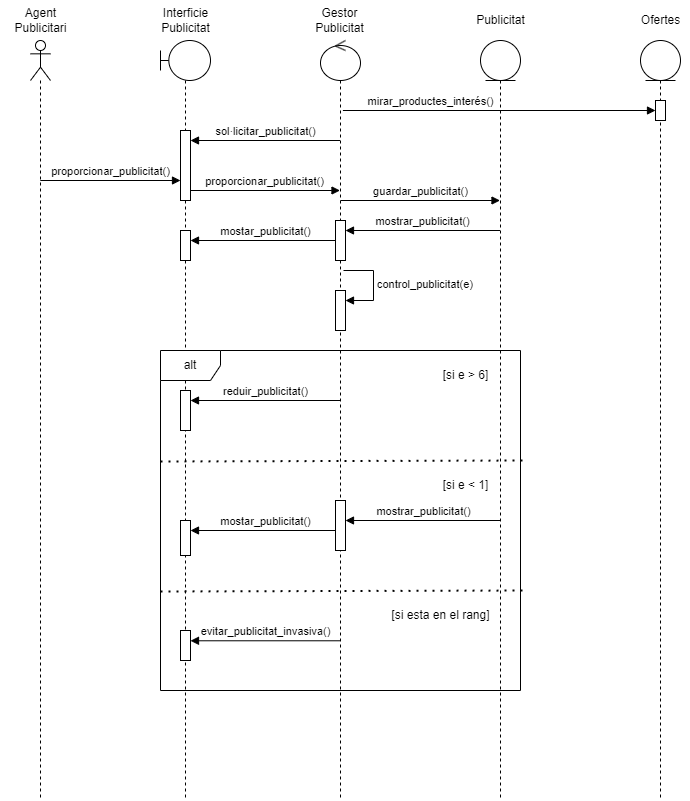

The diagram above was exported from draw.io. Its source (the exported page's mxGraphModel, read from the mxfile embedded in the PNG):
<mxGraphModel dx="595" dy="578" grid="1" gridSize="10" guides="1" tooltips="1" connect="1" arrows="1" fold="1" page="1" pageScale="1" pageWidth="827" pageHeight="1169" math="0" shadow="0">
  <root>
    <mxCell id="0" />
    <mxCell id="1" parent="0" />
    <mxCell id="_Lro7aH2nba0bzmegrik-3" value="" style="shape=umlLifeline;perimeter=lifelinePerimeter;whiteSpace=wrap;html=1;container=1;dropTarget=0;collapsible=0;recursiveResize=0;outlineConnect=0;portConstraint=eastwest;newEdgeStyle={&quot;curved&quot;:0,&quot;rounded&quot;:0};participant=umlActor;" vertex="1" parent="1">
      <mxGeometry x="70" y="80" width="20" height="760" as="geometry" />
    </mxCell>
    <mxCell id="_Lro7aH2nba0bzmegrik-6" value="" style="shape=umlLifeline;perimeter=lifelinePerimeter;whiteSpace=wrap;html=1;container=1;dropTarget=0;collapsible=0;recursiveResize=0;outlineConnect=0;portConstraint=eastwest;newEdgeStyle={&quot;curved&quot;:0,&quot;rounded&quot;:0};participant=umlBoundary;" vertex="1" parent="1">
      <mxGeometry x="200" y="80" width="50" height="760" as="geometry" />
    </mxCell>
    <mxCell id="_Lro7aH2nba0bzmegrik-17" value="" style="html=1;points=[[0,0,0,0,5],[0,1,0,0,-5],[1,0,0,0,5],[1,1,0,0,-5]];perimeter=orthogonalPerimeter;outlineConnect=0;targetShapes=umlLifeline;portConstraint=eastwest;newEdgeStyle={&quot;curved&quot;:0,&quot;rounded&quot;:0};" vertex="1" parent="_Lro7aH2nba0bzmegrik-6">
      <mxGeometry x="20" y="90" width="10" height="70" as="geometry" />
    </mxCell>
    <mxCell id="_Lro7aH2nba0bzmegrik-43" value="" style="html=1;points=[[0,0,0,0,5],[0,1,0,0,-5],[1,0,0,0,5],[1,1,0,0,-5]];perimeter=orthogonalPerimeter;outlineConnect=0;targetShapes=umlLifeline;portConstraint=eastwest;newEdgeStyle={&quot;curved&quot;:0,&quot;rounded&quot;:0};" vertex="1" parent="_Lro7aH2nba0bzmegrik-6">
      <mxGeometry x="20" y="480" width="10" height="35" as="geometry" />
    </mxCell>
    <mxCell id="_Lro7aH2nba0bzmegrik-44" value="mostar_publicitat()" style="html=1;verticalAlign=bottom;endArrow=block;curved=0;rounded=0;" edge="1" parent="_Lro7aH2nba0bzmegrik-6">
      <mxGeometry width="80" relative="1" as="geometry">
        <mxPoint x="179.5000000000001" y="490" as="sourcePoint" />
        <mxPoint x="30" y="490" as="targetPoint" />
      </mxGeometry>
    </mxCell>
    <mxCell id="_Lro7aH2nba0bzmegrik-8" value="" style="shape=umlLifeline;perimeter=lifelinePerimeter;whiteSpace=wrap;html=1;container=1;dropTarget=0;collapsible=0;recursiveResize=0;outlineConnect=0;portConstraint=eastwest;newEdgeStyle={&quot;curved&quot;:0,&quot;rounded&quot;:0};participant=umlControl;" vertex="1" parent="1">
      <mxGeometry x="360" y="80" width="40" height="760" as="geometry" />
    </mxCell>
    <mxCell id="_Lro7aH2nba0bzmegrik-25" value="" style="html=1;points=[[0,0,0,0,5],[0,1,0,0,-5],[1,0,0,0,5],[1,1,0,0,-5]];perimeter=orthogonalPerimeter;outlineConnect=0;targetShapes=umlLifeline;portConstraint=eastwest;newEdgeStyle={&quot;curved&quot;:0,&quot;rounded&quot;:0};" vertex="1" parent="_Lro7aH2nba0bzmegrik-8">
      <mxGeometry x="-140" y="190" width="10" height="30" as="geometry" />
    </mxCell>
    <mxCell id="_Lro7aH2nba0bzmegrik-24" value="mostar_publicitat()" style="html=1;verticalAlign=bottom;endArrow=block;curved=0;rounded=0;" edge="1" parent="_Lro7aH2nba0bzmegrik-8">
      <mxGeometry width="80" relative="1" as="geometry">
        <mxPoint x="19.500000000000114" y="200" as="sourcePoint" />
        <mxPoint x="-130" y="200" as="targetPoint" />
      </mxGeometry>
    </mxCell>
    <mxCell id="_Lro7aH2nba0bzmegrik-28" value="" style="html=1;points=[[0,0,0,0,5],[0,1,0,0,-5],[1,0,0,0,5],[1,1,0,0,-5]];perimeter=orthogonalPerimeter;outlineConnect=0;targetShapes=umlLifeline;portConstraint=eastwest;newEdgeStyle={&quot;curved&quot;:0,&quot;rounded&quot;:0};" vertex="1" parent="_Lro7aH2nba0bzmegrik-8">
      <mxGeometry x="15" y="180" width="10" height="40" as="geometry" />
    </mxCell>
    <mxCell id="_Lro7aH2nba0bzmegrik-9" value="" style="shape=umlLifeline;perimeter=lifelinePerimeter;whiteSpace=wrap;html=1;container=1;dropTarget=0;collapsible=0;recursiveResize=0;outlineConnect=0;portConstraint=eastwest;newEdgeStyle={&quot;curved&quot;:0,&quot;rounded&quot;:0};participant=umlEntity;" vertex="1" parent="1">
      <mxGeometry x="520" y="80" width="40" height="760" as="geometry" />
    </mxCell>
    <mxCell id="_Lro7aH2nba0bzmegrik-10" value="Agent&lt;div&gt;Publicitari&lt;/div&gt;" style="text;html=1;align=center;verticalAlign=middle;resizable=0;points=[];autosize=1;strokeColor=none;fillColor=none;" vertex="1" parent="1">
      <mxGeometry x="40" y="40" width="80" height="40" as="geometry" />
    </mxCell>
    <mxCell id="_Lro7aH2nba0bzmegrik-11" value="Interficie&lt;div&gt;Publicitat&lt;/div&gt;" style="text;html=1;align=center;verticalAlign=middle;resizable=0;points=[];autosize=1;strokeColor=none;fillColor=none;" vertex="1" parent="1">
      <mxGeometry x="190" y="40" width="70" height="40" as="geometry" />
    </mxCell>
    <mxCell id="_Lro7aH2nba0bzmegrik-12" value="Gestor&lt;div&gt;Publicitat&lt;/div&gt;" style="text;html=1;align=center;verticalAlign=middle;resizable=0;points=[];autosize=1;strokeColor=none;fillColor=none;" vertex="1" parent="1">
      <mxGeometry x="344" y="40" width="70" height="40" as="geometry" />
    </mxCell>
    <mxCell id="_Lro7aH2nba0bzmegrik-13" value="Publicitat" style="text;html=1;align=center;verticalAlign=middle;resizable=0;points=[];autosize=1;strokeColor=none;fillColor=none;" vertex="1" parent="1">
      <mxGeometry x="505" y="45" width="70" height="30" as="geometry" />
    </mxCell>
    <mxCell id="_Lro7aH2nba0bzmegrik-16" value="sol·licitar_publicitat()" style="html=1;verticalAlign=bottom;endArrow=block;curved=0;rounded=0;" edge="1" parent="1">
      <mxGeometry width="80" relative="1" as="geometry">
        <mxPoint x="379.5000000000001" y="180" as="sourcePoint" />
        <mxPoint x="230" y="180" as="targetPoint" />
      </mxGeometry>
    </mxCell>
    <mxCell id="_Lro7aH2nba0bzmegrik-18" value="" style="shape=umlLifeline;perimeter=lifelinePerimeter;whiteSpace=wrap;html=1;container=1;dropTarget=0;collapsible=0;recursiveResize=0;outlineConnect=0;portConstraint=eastwest;newEdgeStyle={&quot;curved&quot;:0,&quot;rounded&quot;:0};participant=umlEntity;" vertex="1" parent="1">
      <mxGeometry x="680" y="80" width="40" height="760" as="geometry" />
    </mxCell>
    <mxCell id="_Lro7aH2nba0bzmegrik-21" value="" style="html=1;points=[[0,0,0,0,5],[0,1,0,0,-5],[1,0,0,0,5],[1,1,0,0,-5]];perimeter=orthogonalPerimeter;outlineConnect=0;targetShapes=umlLifeline;portConstraint=eastwest;newEdgeStyle={&quot;curved&quot;:0,&quot;rounded&quot;:0};" vertex="1" parent="_Lro7aH2nba0bzmegrik-18">
      <mxGeometry x="15" y="60" width="10" height="20" as="geometry" />
    </mxCell>
    <mxCell id="_Lro7aH2nba0bzmegrik-19" value="Ofertes" style="text;html=1;align=center;verticalAlign=middle;resizable=0;points=[];autosize=1;strokeColor=none;fillColor=none;" vertex="1" parent="1">
      <mxGeometry x="670" y="45" width="60" height="30" as="geometry" />
    </mxCell>
    <mxCell id="_Lro7aH2nba0bzmegrik-20" value="mirar_productes_interés()" style="html=1;verticalAlign=bottom;endArrow=block;curved=0;rounded=0;" edge="1" parent="1" target="_Lro7aH2nba0bzmegrik-21">
      <mxGeometry x="-0.4395" width="80" relative="1" as="geometry">
        <mxPoint x="382.40034482758614" y="150" as="sourcePoint" />
        <mxPoint x="690" y="150" as="targetPoint" />
        <mxPoint as="offset" />
      </mxGeometry>
    </mxCell>
    <mxCell id="_Lro7aH2nba0bzmegrik-22" value="proporcionar_publicitat()" style="html=1;verticalAlign=bottom;endArrow=block;curved=0;rounded=0;" edge="1" parent="1">
      <mxGeometry width="80" relative="1" as="geometry">
        <mxPoint x="230" y="230" as="sourcePoint" />
        <mxPoint x="379.5000000000001" y="230" as="targetPoint" />
      </mxGeometry>
    </mxCell>
    <mxCell id="_Lro7aH2nba0bzmegrik-23" value="proporcionar_publicitat()" style="html=1;verticalAlign=bottom;endArrow=block;curved=0;rounded=0;" edge="1" parent="1">
      <mxGeometry width="80" relative="1" as="geometry">
        <mxPoint x="79.81034482758628" y="220" as="sourcePoint" />
        <mxPoint x="220" y="220" as="targetPoint" />
      </mxGeometry>
    </mxCell>
    <mxCell id="_Lro7aH2nba0bzmegrik-26" value="guardar_publicitat()" style="html=1;verticalAlign=bottom;endArrow=block;curved=0;rounded=0;" edge="1" parent="1" target="_Lro7aH2nba0bzmegrik-9">
      <mxGeometry width="80" relative="1" as="geometry">
        <mxPoint x="380" y="240" as="sourcePoint" />
        <mxPoint x="460" y="240" as="targetPoint" />
      </mxGeometry>
    </mxCell>
    <mxCell id="_Lro7aH2nba0bzmegrik-27" value="mostrar_publicitat()" style="html=1;verticalAlign=bottom;endArrow=block;curved=0;rounded=0;" edge="1" parent="1" target="_Lro7aH2nba0bzmegrik-28">
      <mxGeometry width="80" relative="1" as="geometry">
        <mxPoint x="539.5" y="270" as="sourcePoint" />
        <mxPoint x="390" y="270" as="targetPoint" />
      </mxGeometry>
    </mxCell>
    <mxCell id="_Lro7aH2nba0bzmegrik-32" value="alt" style="shape=umlFrame;whiteSpace=wrap;html=1;pointerEvents=0;" vertex="1" parent="1">
      <mxGeometry x="200" y="390" width="360" height="340" as="geometry" />
    </mxCell>
    <mxCell id="_Lro7aH2nba0bzmegrik-33" value="[si e &amp;gt; 6]" style="text;html=1;align=center;verticalAlign=middle;resizable=0;points=[];autosize=1;strokeColor=none;fillColor=none;" vertex="1" parent="1">
      <mxGeometry x="470" y="400" width="70" height="30" as="geometry" />
    </mxCell>
    <mxCell id="_Lro7aH2nba0bzmegrik-34" value="" style="endArrow=none;dashed=1;html=1;dashPattern=1 3;strokeWidth=2;rounded=0;entryX=1.01;entryY=0.545;entryDx=0;entryDy=0;entryPerimeter=0;" edge="1" parent="1">
      <mxGeometry width="50" height="50" relative="1" as="geometry">
        <mxPoint x="200" y="501" as="sourcePoint" />
        <mxPoint x="563.6000000000001" y="500" as="targetPoint" />
      </mxGeometry>
    </mxCell>
    <mxCell id="_Lro7aH2nba0bzmegrik-35" value="[si e &amp;lt; 1]" style="text;html=1;align=center;verticalAlign=middle;resizable=0;points=[];autosize=1;strokeColor=none;fillColor=none;" vertex="1" parent="1">
      <mxGeometry x="470" y="510" width="70" height="30" as="geometry" />
    </mxCell>
    <mxCell id="_Lro7aH2nba0bzmegrik-36" value="reduir_publicitat()" style="html=1;verticalAlign=bottom;endArrow=block;curved=0;rounded=0;" edge="1" parent="1" target="_Lro7aH2nba0bzmegrik-37">
      <mxGeometry width="80" relative="1" as="geometry">
        <mxPoint x="380" y="440" as="sourcePoint" />
        <mxPoint x="310.00034482758616" y="440" as="targetPoint" />
      </mxGeometry>
    </mxCell>
    <mxCell id="_Lro7aH2nba0bzmegrik-37" value="" style="html=1;points=[[0,0,0,0,5],[0,1,0,0,-5],[1,0,0,0,5],[1,1,0,0,-5]];perimeter=orthogonalPerimeter;outlineConnect=0;targetShapes=umlLifeline;portConstraint=eastwest;newEdgeStyle={&quot;curved&quot;:0,&quot;rounded&quot;:0};" vertex="1" parent="1">
      <mxGeometry x="220" y="430" width="10" height="40" as="geometry" />
    </mxCell>
    <mxCell id="_Lro7aH2nba0bzmegrik-38" value="" style="html=1;points=[[0,0,0,0,5],[0,1,0,0,-5],[1,0,0,0,5],[1,1,0,0,-5]];perimeter=orthogonalPerimeter;outlineConnect=0;targetShapes=umlLifeline;portConstraint=eastwest;newEdgeStyle={&quot;curved&quot;:0,&quot;rounded&quot;:0};" vertex="1" parent="1">
      <mxGeometry x="375" y="330" width="10" height="40" as="geometry" />
    </mxCell>
    <mxCell id="_Lro7aH2nba0bzmegrik-39" value="&lt;span style=&quot;text-align: center;&quot;&gt;control_publicitat(e)&lt;/span&gt;" style="html=1;align=left;spacingLeft=2;endArrow=block;rounded=0;edgeStyle=orthogonalEdgeStyle;curved=0;rounded=0;" edge="1" target="_Lro7aH2nba0bzmegrik-38" parent="1">
      <mxGeometry relative="1" as="geometry">
        <mxPoint x="383" y="310" as="sourcePoint" />
        <Array as="points">
          <mxPoint x="413" y="340" />
        </Array>
      </mxGeometry>
    </mxCell>
    <mxCell id="_Lro7aH2nba0bzmegrik-40" value="mostrar_publicitat()" style="html=1;verticalAlign=bottom;endArrow=block;curved=0;rounded=0;" edge="1" parent="1">
      <mxGeometry width="80" relative="1" as="geometry">
        <mxPoint x="540" y="560" as="sourcePoint" />
        <mxPoint x="385" y="560" as="targetPoint" />
      </mxGeometry>
    </mxCell>
    <mxCell id="_Lro7aH2nba0bzmegrik-42" value="" style="html=1;points=[[0,0,0,0,5],[0,1,0,0,-5],[1,0,0,0,5],[1,1,0,0,-5]];perimeter=orthogonalPerimeter;outlineConnect=0;targetShapes=umlLifeline;portConstraint=eastwest;newEdgeStyle={&quot;curved&quot;:0,&quot;rounded&quot;:0};" vertex="1" parent="1">
      <mxGeometry x="375" y="540" width="10" height="50" as="geometry" />
    </mxCell>
    <mxCell id="_Lro7aH2nba0bzmegrik-45" value="" style="endArrow=none;dashed=1;html=1;dashPattern=1 3;strokeWidth=2;rounded=0;entryX=1.01;entryY=0.545;entryDx=0;entryDy=0;entryPerimeter=0;" edge="1" parent="1">
      <mxGeometry width="50" height="50" relative="1" as="geometry">
        <mxPoint x="200" y="631" as="sourcePoint" />
        <mxPoint x="563.6000000000001" y="630" as="targetPoint" />
      </mxGeometry>
    </mxCell>
    <mxCell id="_Lro7aH2nba0bzmegrik-46" value="[si esta en el rang]" style="text;html=1;align=center;verticalAlign=middle;resizable=0;points=[];autosize=1;strokeColor=none;fillColor=none;" vertex="1" parent="1">
      <mxGeometry x="420" y="640" width="120" height="30" as="geometry" />
    </mxCell>
    <mxCell id="_Lro7aH2nba0bzmegrik-47" value="evitar_publicitat_invasiva()" style="html=1;verticalAlign=bottom;endArrow=block;curved=0;rounded=0;entryX=0.6;entryY=0.803;entryDx=0;entryDy=0;entryPerimeter=0;" edge="1" parent="1">
      <mxGeometry width="80" relative="1" as="geometry">
        <mxPoint x="379.5000000000001" y="680.2800000000002" as="sourcePoint" />
        <mxPoint x="230" y="680.2800000000002" as="targetPoint" />
      </mxGeometry>
    </mxCell>
    <mxCell id="_Lro7aH2nba0bzmegrik-48" value="" style="html=1;points=[[0,0,0,0,5],[0,1,0,0,-5],[1,0,0,0,5],[1,1,0,0,-5]];perimeter=orthogonalPerimeter;outlineConnect=0;targetShapes=umlLifeline;portConstraint=eastwest;newEdgeStyle={&quot;curved&quot;:0,&quot;rounded&quot;:0};" vertex="1" parent="1">
      <mxGeometry x="220" y="670" width="10" height="30" as="geometry" />
    </mxCell>
  </root>
</mxGraphModel>